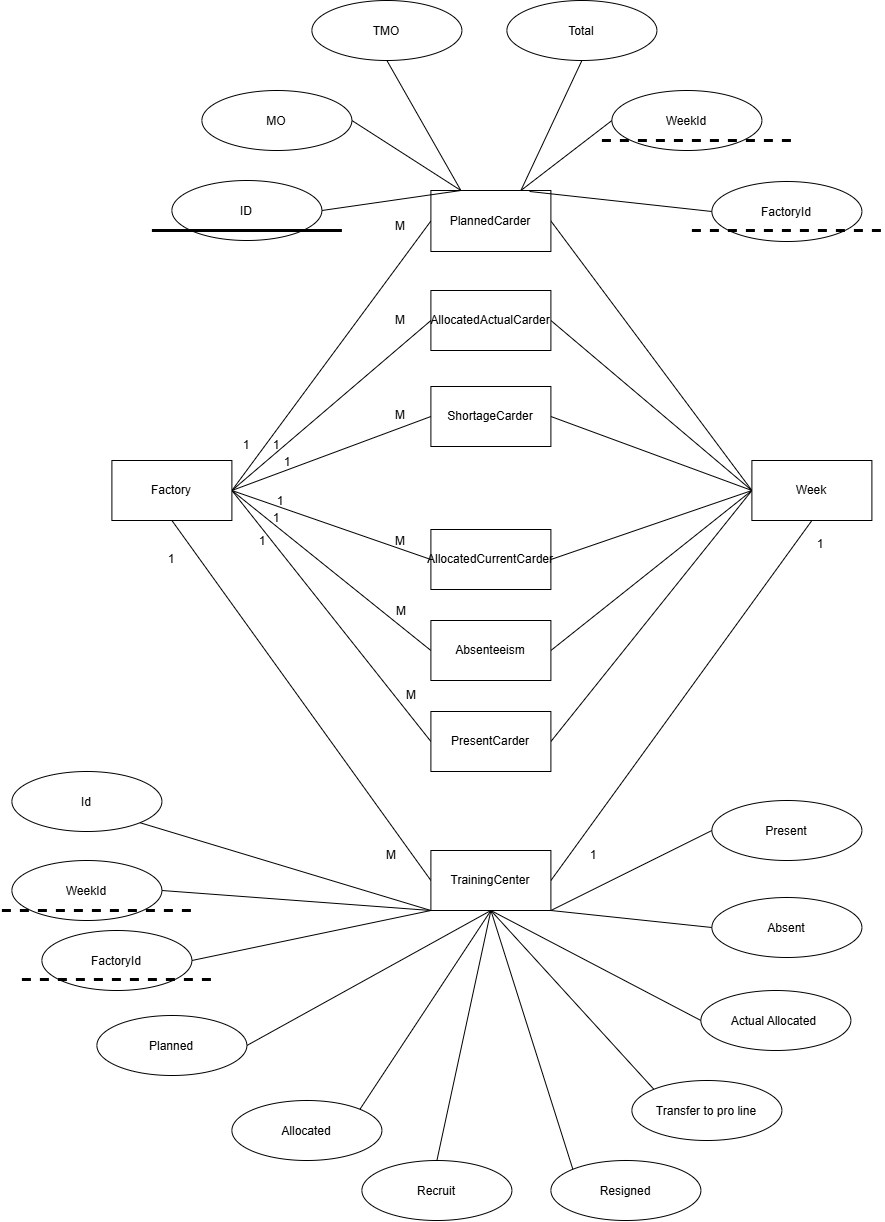

The diagram above was exported from draw.io. Its source (the exported page's mxGraphModel, read from the mxfile embedded in the PNG):
<mxGraphModel dx="2886" dy="1870" grid="1" gridSize="10" guides="1" tooltips="1" connect="1" arrows="1" fold="1" page="1" pageScale="1" pageWidth="1169" pageHeight="827" math="0" shadow="0">
  <root>
    <mxCell id="0" />
    <mxCell id="1" parent="0" />
    <mxCell id="P6XlXTzLuj3p7m-z9Ou--45" edge="1" parent="1" source="P6XlXTzLuj3p7m-z9Ou--1" style="rounded=0;orthogonalLoop=1;jettySize=auto;html=1;exitX=1;exitY=0.5;exitDx=0;exitDy=0;entryX=0;entryY=0.5;entryDx=0;entryDy=0;endArrow=none;endFill=0;" target="P6XlXTzLuj3p7m-z9Ou--3">
      <mxGeometry relative="1" as="geometry" />
    </mxCell>
    <mxCell id="P6XlXTzLuj3p7m-z9Ou--47" edge="1" parent="1" source="P6XlXTzLuj3p7m-z9Ou--1" style="edgeStyle=none;rounded=0;orthogonalLoop=1;jettySize=auto;html=1;exitX=1;exitY=0.5;exitDx=0;exitDy=0;entryX=0;entryY=0.5;entryDx=0;entryDy=0;endArrow=none;endFill=0;" target="P6XlXTzLuj3p7m-z9Ou--4">
      <mxGeometry relative="1" as="geometry" />
    </mxCell>
    <mxCell id="P6XlXTzLuj3p7m-z9Ou--48" edge="1" parent="1" source="P6XlXTzLuj3p7m-z9Ou--1" style="edgeStyle=none;rounded=0;orthogonalLoop=1;jettySize=auto;html=1;exitX=1;exitY=0.5;exitDx=0;exitDy=0;entryX=0;entryY=0.5;entryDx=0;entryDy=0;endArrow=none;endFill=0;" target="P6XlXTzLuj3p7m-z9Ou--5">
      <mxGeometry relative="1" as="geometry" />
    </mxCell>
    <mxCell id="P6XlXTzLuj3p7m-z9Ou--50" edge="1" parent="1" source="P6XlXTzLuj3p7m-z9Ou--1" style="edgeStyle=none;rounded=0;orthogonalLoop=1;jettySize=auto;html=1;exitX=1;exitY=0.5;exitDx=0;exitDy=0;entryX=1;entryY=0.5;entryDx=0;entryDy=0;endArrow=none;endFill=0;" target="P6XlXTzLuj3p7m-z9Ou--6">
      <mxGeometry relative="1" as="geometry" />
    </mxCell>
    <mxCell id="P6XlXTzLuj3p7m-z9Ou--51" edge="1" parent="1" source="P6XlXTzLuj3p7m-z9Ou--1" style="edgeStyle=none;rounded=0;orthogonalLoop=1;jettySize=auto;html=1;exitX=1;exitY=0.5;exitDx=0;exitDy=0;entryX=0;entryY=0.5;entryDx=0;entryDy=0;endArrow=none;endFill=0;" target="P6XlXTzLuj3p7m-z9Ou--7">
      <mxGeometry relative="1" as="geometry" />
    </mxCell>
    <mxCell id="P6XlXTzLuj3p7m-z9Ou--52" edge="1" parent="1" source="P6XlXTzLuj3p7m-z9Ou--1" style="edgeStyle=none;rounded=0;orthogonalLoop=1;jettySize=auto;html=1;exitX=1;exitY=0.5;exitDx=0;exitDy=0;entryX=0;entryY=0.5;entryDx=0;entryDy=0;endArrow=none;endFill=0;" target="P6XlXTzLuj3p7m-z9Ou--8">
      <mxGeometry relative="1" as="geometry" />
    </mxCell>
    <mxCell id="P6XlXTzLuj3p7m-z9Ou--1" parent="1" style="rounded=0;whiteSpace=wrap;html=1;" value="Factory" vertex="1">
      <mxGeometry height="60" width="120" x="40" y="330" as="geometry" />
    </mxCell>
    <mxCell id="P6XlXTzLuj3p7m-z9Ou--53" edge="1" parent="1" source="P6XlXTzLuj3p7m-z9Ou--2" style="edgeStyle=none;rounded=0;orthogonalLoop=1;jettySize=auto;html=1;exitX=0;exitY=0.5;exitDx=0;exitDy=0;entryX=1;entryY=0.5;entryDx=0;entryDy=0;endArrow=none;endFill=0;" target="P6XlXTzLuj3p7m-z9Ou--3">
      <mxGeometry relative="1" as="geometry" />
    </mxCell>
    <mxCell id="P6XlXTzLuj3p7m-z9Ou--54" edge="1" parent="1" source="P6XlXTzLuj3p7m-z9Ou--2" style="edgeStyle=none;rounded=0;orthogonalLoop=1;jettySize=auto;html=1;exitX=0;exitY=0.5;exitDx=0;exitDy=0;entryX=1;entryY=0.5;entryDx=0;entryDy=0;endArrow=none;endFill=0;" target="P6XlXTzLuj3p7m-z9Ou--4">
      <mxGeometry relative="1" as="geometry" />
    </mxCell>
    <mxCell id="P6XlXTzLuj3p7m-z9Ou--55" edge="1" parent="1" source="P6XlXTzLuj3p7m-z9Ou--2" style="edgeStyle=none;rounded=0;orthogonalLoop=1;jettySize=auto;html=1;exitX=0;exitY=0.5;exitDx=0;exitDy=0;entryX=1;entryY=0.5;entryDx=0;entryDy=0;endArrow=none;endFill=0;" target="P6XlXTzLuj3p7m-z9Ou--5">
      <mxGeometry relative="1" as="geometry" />
    </mxCell>
    <mxCell id="P6XlXTzLuj3p7m-z9Ou--57" edge="1" parent="1" source="P6XlXTzLuj3p7m-z9Ou--2" style="edgeStyle=none;rounded=0;orthogonalLoop=1;jettySize=auto;html=1;exitX=0;exitY=0.5;exitDx=0;exitDy=0;entryX=1;entryY=0.5;entryDx=0;entryDy=0;endArrow=none;endFill=0;" target="P6XlXTzLuj3p7m-z9Ou--7">
      <mxGeometry relative="1" as="geometry" />
    </mxCell>
    <mxCell id="P6XlXTzLuj3p7m-z9Ou--58" edge="1" parent="1" source="P6XlXTzLuj3p7m-z9Ou--2" style="edgeStyle=none;rounded=0;orthogonalLoop=1;jettySize=auto;html=1;exitX=0;exitY=0.5;exitDx=0;exitDy=0;entryX=1;entryY=0.5;entryDx=0;entryDy=0;endArrow=none;endFill=0;" target="P6XlXTzLuj3p7m-z9Ou--8">
      <mxGeometry relative="1" as="geometry" />
    </mxCell>
    <mxCell id="P6XlXTzLuj3p7m-z9Ou--2" parent="1" style="rounded=0;whiteSpace=wrap;html=1;" value="Week" vertex="1">
      <mxGeometry height="60" width="120" x="680" y="330" as="geometry" />
    </mxCell>
    <mxCell id="P6XlXTzLuj3p7m-z9Ou--3" parent="1" style="rounded=0;whiteSpace=wrap;html=1;" value="PlannedCarder" vertex="1">
      <mxGeometry height="61" width="120" x="359" y="60" as="geometry" />
    </mxCell>
    <mxCell id="P6XlXTzLuj3p7m-z9Ou--4" parent="1" style="rounded=0;whiteSpace=wrap;html=1;" value="AllocatedActualCarder" vertex="1">
      <mxGeometry height="60" width="120" x="359" y="160" as="geometry" />
    </mxCell>
    <mxCell id="P6XlXTzLuj3p7m-z9Ou--5" parent="1" style="rounded=0;whiteSpace=wrap;html=1;" value="ShortageCarder" vertex="1">
      <mxGeometry height="60" width="120" x="359" y="256" as="geometry" />
    </mxCell>
    <mxCell id="P6XlXTzLuj3p7m-z9Ou--6" parent="1" style="rounded=0;whiteSpace=wrap;html=1;direction=west;" value="AllocatedCurrentCarder" vertex="1">
      <mxGeometry height="60" width="120" x="359" y="399" as="geometry" />
    </mxCell>
    <mxCell id="P6XlXTzLuj3p7m-z9Ou--7" parent="1" style="rounded=0;whiteSpace=wrap;html=1;" value="Absenteeism" vertex="1">
      <mxGeometry height="60" width="120" x="359" y="490" as="geometry" />
    </mxCell>
    <mxCell id="P6XlXTzLuj3p7m-z9Ou--8" parent="1" style="rounded=0;whiteSpace=wrap;html=1;" value="PresentCarder" vertex="1">
      <mxGeometry height="60" width="120" x="359" y="581" as="geometry" />
    </mxCell>
    <mxCell id="P6XlXTzLuj3p7m-z9Ou--59" edge="1" parent="1" source="P6XlXTzLuj3p7m-z9Ou--36" style="edgeStyle=none;rounded=0;orthogonalLoop=1;jettySize=auto;html=1;exitX=0;exitY=0.5;exitDx=0;exitDy=0;entryX=0.5;entryY=1;entryDx=0;entryDy=0;endArrow=none;endFill=0;" target="P6XlXTzLuj3p7m-z9Ou--1">
      <mxGeometry relative="1" as="geometry" />
    </mxCell>
    <mxCell id="P6XlXTzLuj3p7m-z9Ou--60" edge="1" parent="1" source="P6XlXTzLuj3p7m-z9Ou--36" style="edgeStyle=none;rounded=0;orthogonalLoop=1;jettySize=auto;html=1;exitX=1;exitY=0.5;exitDx=0;exitDy=0;entryX=0.5;entryY=1;entryDx=0;entryDy=0;endArrow=none;endFill=0;" target="P6XlXTzLuj3p7m-z9Ou--2">
      <mxGeometry relative="1" as="geometry" />
    </mxCell>
    <mxCell id="P6XlXTzLuj3p7m-z9Ou--36" parent="1" style="rounded=0;whiteSpace=wrap;html=1;" value="TrainingCenter" vertex="1">
      <mxGeometry height="60" width="120" x="359" y="720" as="geometry" />
    </mxCell>
    <mxCell id="P6XlXTzLuj3p7m-z9Ou--56" edge="1" parent="1" source="P6XlXTzLuj3p7m-z9Ou--2" style="edgeStyle=none;rounded=0;orthogonalLoop=1;jettySize=auto;html=1;exitX=0;exitY=0.5;exitDx=0;exitDy=0;entryX=0;entryY=0.5;entryDx=0;entryDy=0;endArrow=none;endFill=0;" target="P6XlXTzLuj3p7m-z9Ou--6">
      <mxGeometry relative="1" as="geometry" />
    </mxCell>
    <mxCell id="P6XlXTzLuj3p7m-z9Ou--68" edge="1" parent="1" source="P6XlXTzLuj3p7m-z9Ou--61" style="edgeStyle=none;rounded=0;orthogonalLoop=1;jettySize=auto;html=1;exitX=1;exitY=0.5;exitDx=0;exitDy=0;entryX=0.25;entryY=0;entryDx=0;entryDy=0;endArrow=none;endFill=0;" target="P6XlXTzLuj3p7m-z9Ou--3">
      <mxGeometry relative="1" as="geometry" />
    </mxCell>
    <mxCell id="P6XlXTzLuj3p7m-z9Ou--61" parent="1" style="ellipse;whiteSpace=wrap;html=1;shapeInside=1;" value="MO" vertex="1">
      <mxGeometry height="60" width="150" x="130" y="-40" as="geometry" />
    </mxCell>
    <mxCell id="P6XlXTzLuj3p7m-z9Ou--69" edge="1" parent="1" source="P6XlXTzLuj3p7m-z9Ou--62" style="edgeStyle=none;rounded=0;orthogonalLoop=1;jettySize=auto;html=1;exitX=0.5;exitY=1;exitDx=0;exitDy=0;entryX=0.25;entryY=0;entryDx=0;entryDy=0;endArrow=none;endFill=0;" target="P6XlXTzLuj3p7m-z9Ou--3">
      <mxGeometry relative="1" as="geometry" />
    </mxCell>
    <mxCell id="P6XlXTzLuj3p7m-z9Ou--62" parent="1" style="ellipse;whiteSpace=wrap;html=1;shapeInside=1;" value="TMO" vertex="1">
      <mxGeometry height="60" width="150" x="240" y="-130" as="geometry" />
    </mxCell>
    <mxCell id="P6XlXTzLuj3p7m-z9Ou--71" edge="1" parent="1" source="P6XlXTzLuj3p7m-z9Ou--63" style="edgeStyle=none;rounded=0;orthogonalLoop=1;jettySize=auto;html=1;exitX=0.5;exitY=1;exitDx=0;exitDy=0;entryX=0.75;entryY=0;entryDx=0;entryDy=0;endArrow=none;endFill=0;" target="P6XlXTzLuj3p7m-z9Ou--3">
      <mxGeometry relative="1" as="geometry" />
    </mxCell>
    <mxCell id="P6XlXTzLuj3p7m-z9Ou--63" parent="1" style="ellipse;whiteSpace=wrap;html=1;shapeInside=1;" value="Total" vertex="1">
      <mxGeometry height="60" width="150" x="435" y="-130" as="geometry" />
    </mxCell>
    <mxCell id="P6XlXTzLuj3p7m-z9Ou--67" edge="1" parent="1" source="P6XlXTzLuj3p7m-z9Ou--64" style="edgeStyle=none;rounded=0;orthogonalLoop=1;jettySize=auto;html=1;exitX=1;exitY=0.5;exitDx=0;exitDy=0;entryX=0.25;entryY=0;entryDx=0;entryDy=0;endArrow=none;endFill=0;" target="P6XlXTzLuj3p7m-z9Ou--3">
      <mxGeometry relative="1" as="geometry" />
    </mxCell>
    <mxCell id="P6XlXTzLuj3p7m-z9Ou--64" parent="1" style="ellipse;whiteSpace=wrap;html=1;shapeInside=1;" value="ID" vertex="1">
      <mxGeometry height="60" width="150" x="100" y="50" as="geometry" />
    </mxCell>
    <mxCell id="P6XlXTzLuj3p7m-z9Ou--72" edge="1" parent="1" source="P6XlXTzLuj3p7m-z9Ou--65" style="edgeStyle=none;rounded=0;orthogonalLoop=1;jettySize=auto;html=1;exitX=0;exitY=0.5;exitDx=0;exitDy=0;entryX=0.75;entryY=0;entryDx=0;entryDy=0;endArrow=none;endFill=0;" target="P6XlXTzLuj3p7m-z9Ou--3">
      <mxGeometry relative="1" as="geometry" />
    </mxCell>
    <mxCell id="P6XlXTzLuj3p7m-z9Ou--65" parent="1" style="ellipse;whiteSpace=wrap;html=1;shapeInside=1;" value="WeekId" vertex="1">
      <mxGeometry height="60" width="150" x="540" y="-40" as="geometry" />
    </mxCell>
    <mxCell id="P6XlXTzLuj3p7m-z9Ou--73" edge="1" parent="1" source="P6XlXTzLuj3p7m-z9Ou--66" style="edgeStyle=none;rounded=0;orthogonalLoop=1;jettySize=auto;html=1;exitX=0;exitY=0.5;exitDx=0;exitDy=0;entryX=0.822;entryY=0.016;entryDx=0;entryDy=0;endArrow=none;endFill=0;entryPerimeter=0;" target="P6XlXTzLuj3p7m-z9Ou--3">
      <mxGeometry relative="1" as="geometry" />
    </mxCell>
    <mxCell id="P6XlXTzLuj3p7m-z9Ou--66" parent="1" style="ellipse;whiteSpace=wrap;html=1;shapeInside=1;" value="FactoryId" vertex="1">
      <mxGeometry height="60" width="150" x="640" y="51" as="geometry" />
    </mxCell>
    <mxCell id="P6XlXTzLuj3p7m-z9Ou--75" edge="1" parent="1" style="endArrow=none;html=1;rounded=0;strokeWidth=3;" value="">
      <mxGeometry height="50" relative="1" width="50" as="geometry">
        <mxPoint x="80" y="100" as="sourcePoint" />
        <mxPoint x="270" y="100" as="targetPoint" />
      </mxGeometry>
    </mxCell>
    <mxCell id="P6XlXTzLuj3p7m-z9Ou--76" edge="1" parent="1" style="endArrow=none;html=1;rounded=0;strokeWidth=3;dashed=1;" value="">
      <mxGeometry height="50" relative="1" width="50" as="geometry">
        <mxPoint x="530" y="10" as="sourcePoint" />
        <mxPoint x="720" y="10" as="targetPoint" />
      </mxGeometry>
    </mxCell>
    <mxCell id="P6XlXTzLuj3p7m-z9Ou--77" edge="1" parent="1" style="endArrow=none;html=1;rounded=0;strokeWidth=3;dashed=1;" value="">
      <mxGeometry height="50" relative="1" width="50" as="geometry">
        <mxPoint x="620" y="100" as="sourcePoint" />
        <mxPoint x="810" y="100" as="targetPoint" />
      </mxGeometry>
    </mxCell>
    <mxCell id="P6XlXTzLuj3p7m-z9Ou--94" edge="1" parent="1" source="P6XlXTzLuj3p7m-z9Ou--78" style="edgeStyle=none;rounded=0;orthogonalLoop=1;jettySize=auto;html=1;exitX=1;exitY=0.5;exitDx=0;exitDy=0;entryX=0.5;entryY=1;entryDx=0;entryDy=0;endArrow=none;endFill=0;" target="P6XlXTzLuj3p7m-z9Ou--36">
      <mxGeometry relative="1" as="geometry" />
    </mxCell>
    <mxCell id="P6XlXTzLuj3p7m-z9Ou--78" parent="1" style="ellipse;whiteSpace=wrap;html=1;shapeInside=1;" value="Planned" vertex="1">
      <mxGeometry height="60" width="150" x="25" y="885" as="geometry" />
    </mxCell>
    <mxCell id="P6XlXTzLuj3p7m-z9Ou--95" edge="1" parent="1" source="P6XlXTzLuj3p7m-z9Ou--79" style="edgeStyle=none;rounded=0;orthogonalLoop=1;jettySize=auto;html=1;exitX=1;exitY=0;exitDx=0;exitDy=0;entryX=0.5;entryY=1;entryDx=0;entryDy=0;endArrow=none;endFill=0;" target="P6XlXTzLuj3p7m-z9Ou--36">
      <mxGeometry relative="1" as="geometry" />
    </mxCell>
    <mxCell id="P6XlXTzLuj3p7m-z9Ou--79" parent="1" style="ellipse;whiteSpace=wrap;html=1;shapeInside=1;" value="Allocated" vertex="1">
      <mxGeometry height="60" width="150" x="160" y="970" as="geometry" />
    </mxCell>
    <mxCell id="P6XlXTzLuj3p7m-z9Ou--96" edge="1" parent="1" source="P6XlXTzLuj3p7m-z9Ou--80" style="edgeStyle=none;rounded=0;orthogonalLoop=1;jettySize=auto;html=1;exitX=0.5;exitY=0;exitDx=0;exitDy=0;entryX=0.5;entryY=1;entryDx=0;entryDy=0;endArrow=none;endFill=0;" target="P6XlXTzLuj3p7m-z9Ou--36">
      <mxGeometry relative="1" as="geometry" />
    </mxCell>
    <mxCell id="P6XlXTzLuj3p7m-z9Ou--80" parent="1" style="ellipse;whiteSpace=wrap;html=1;shapeInside=1;" value="Recruit" vertex="1">
      <mxGeometry height="60" width="150" x="290" y="1030" as="geometry" />
    </mxCell>
    <mxCell id="P6XlXTzLuj3p7m-z9Ou--97" edge="1" parent="1" source="P6XlXTzLuj3p7m-z9Ou--81" style="edgeStyle=none;rounded=0;orthogonalLoop=1;jettySize=auto;html=1;exitX=0;exitY=0;exitDx=0;exitDy=0;entryX=0.5;entryY=1;entryDx=0;entryDy=0;endArrow=none;endFill=0;" target="P6XlXTzLuj3p7m-z9Ou--36">
      <mxGeometry relative="1" as="geometry" />
    </mxCell>
    <mxCell id="P6XlXTzLuj3p7m-z9Ou--81" parent="1" style="ellipse;whiteSpace=wrap;html=1;shapeInside=1;" value="Resigned" vertex="1">
      <mxGeometry height="60" width="150" x="479" y="1030" as="geometry" />
    </mxCell>
    <mxCell id="P6XlXTzLuj3p7m-z9Ou--98" edge="1" parent="1" source="P6XlXTzLuj3p7m-z9Ou--82" style="edgeStyle=none;rounded=0;orthogonalLoop=1;jettySize=auto;html=1;exitX=0;exitY=0;exitDx=0;exitDy=0;entryX=0.5;entryY=1;entryDx=0;entryDy=0;endArrow=none;endFill=0;" target="P6XlXTzLuj3p7m-z9Ou--36">
      <mxGeometry relative="1" as="geometry" />
    </mxCell>
    <mxCell id="P6XlXTzLuj3p7m-z9Ou--82" parent="1" style="ellipse;whiteSpace=wrap;html=1;shapeInside=1;" value="Transfer to pro line" vertex="1">
      <mxGeometry height="60" width="150" x="560" y="950" as="geometry" />
    </mxCell>
    <mxCell id="P6XlXTzLuj3p7m-z9Ou--99" edge="1" parent="1" source="P6XlXTzLuj3p7m-z9Ou--83" style="edgeStyle=none;rounded=0;orthogonalLoop=1;jettySize=auto;html=1;exitX=0;exitY=0.5;exitDx=0;exitDy=0;entryX=0.5;entryY=1;entryDx=0;entryDy=0;endArrow=none;endFill=0;" target="P6XlXTzLuj3p7m-z9Ou--36">
      <mxGeometry relative="1" as="geometry" />
    </mxCell>
    <mxCell id="P6XlXTzLuj3p7m-z9Ou--83" parent="1" style="ellipse;whiteSpace=wrap;html=1;shapeInside=1;" value="Actual Allocated&amp;nbsp;" vertex="1">
      <mxGeometry height="60" width="150" x="629" y="860" as="geometry" />
    </mxCell>
    <mxCell id="P6XlXTzLuj3p7m-z9Ou--102" edge="1" parent="1" source="P6XlXTzLuj3p7m-z9Ou--84" style="edgeStyle=none;rounded=0;orthogonalLoop=1;jettySize=auto;html=1;exitX=0;exitY=0.5;exitDx=0;exitDy=0;entryX=1;entryY=1;entryDx=0;entryDy=0;endArrow=none;endFill=0;" target="P6XlXTzLuj3p7m-z9Ou--36">
      <mxGeometry relative="1" as="geometry" />
    </mxCell>
    <mxCell id="P6XlXTzLuj3p7m-z9Ou--84" parent="1" style="ellipse;whiteSpace=wrap;html=1;shapeInside=1;" value="Absent" vertex="1">
      <mxGeometry height="60" width="150" x="640" y="767" as="geometry" />
    </mxCell>
    <mxCell id="P6XlXTzLuj3p7m-z9Ou--101" edge="1" parent="1" source="P6XlXTzLuj3p7m-z9Ou--85" style="edgeStyle=none;rounded=0;orthogonalLoop=1;jettySize=auto;html=1;exitX=0;exitY=0.5;exitDx=0;exitDy=0;entryX=1;entryY=1;entryDx=0;entryDy=0;endArrow=none;endFill=0;" target="P6XlXTzLuj3p7m-z9Ou--36">
      <mxGeometry relative="1" as="geometry" />
    </mxCell>
    <mxCell id="P6XlXTzLuj3p7m-z9Ou--85" parent="1" style="ellipse;whiteSpace=wrap;html=1;shapeInside=1;" value="Present" vertex="1">
      <mxGeometry height="60" width="150" x="640" y="670" as="geometry" />
    </mxCell>
    <mxCell id="P6XlXTzLuj3p7m-z9Ou--91" edge="1" parent="1" source="P6XlXTzLuj3p7m-z9Ou--86" style="edgeStyle=none;rounded=0;orthogonalLoop=1;jettySize=auto;html=1;exitX=1;exitY=1;exitDx=0;exitDy=0;entryX=0;entryY=1;entryDx=0;entryDy=0;endArrow=none;endFill=0;" target="P6XlXTzLuj3p7m-z9Ou--36">
      <mxGeometry relative="1" as="geometry" />
    </mxCell>
    <mxCell id="P6XlXTzLuj3p7m-z9Ou--86" parent="1" style="ellipse;whiteSpace=wrap;html=1;shapeInside=1;" value="Id" vertex="1">
      <mxGeometry height="60" width="150" x="-60" y="641" as="geometry" />
    </mxCell>
    <mxCell id="P6XlXTzLuj3p7m-z9Ou--92" edge="1" parent="1" source="P6XlXTzLuj3p7m-z9Ou--87" style="edgeStyle=none;rounded=0;orthogonalLoop=1;jettySize=auto;html=1;exitX=1;exitY=0.5;exitDx=0;exitDy=0;entryX=0;entryY=1;entryDx=0;entryDy=0;endArrow=none;endFill=0;" target="P6XlXTzLuj3p7m-z9Ou--36">
      <mxGeometry relative="1" as="geometry" />
    </mxCell>
    <mxCell id="P6XlXTzLuj3p7m-z9Ou--87" parent="1" style="ellipse;whiteSpace=wrap;html=1;shapeInside=1;" value="WeekId" vertex="1">
      <mxGeometry height="60" width="150" x="-60" y="730" as="geometry" />
    </mxCell>
    <mxCell id="P6XlXTzLuj3p7m-z9Ou--93" edge="1" parent="1" source="P6XlXTzLuj3p7m-z9Ou--88" style="edgeStyle=none;rounded=0;orthogonalLoop=1;jettySize=auto;html=1;exitX=1;exitY=0.5;exitDx=0;exitDy=0;entryX=0;entryY=1;entryDx=0;entryDy=0;endArrow=none;endFill=0;" target="P6XlXTzLuj3p7m-z9Ou--36">
      <mxGeometry relative="1" as="geometry" />
    </mxCell>
    <mxCell id="P6XlXTzLuj3p7m-z9Ou--88" parent="1" style="ellipse;whiteSpace=wrap;html=1;shapeInside=1;" value="FactoryId" vertex="1">
      <mxGeometry height="60" width="150" x="-30" y="800" as="geometry" />
    </mxCell>
    <mxCell id="P6XlXTzLuj3p7m-z9Ou--89" edge="1" parent="1" style="endArrow=none;html=1;rounded=0;strokeWidth=3;dashed=1;" value="">
      <mxGeometry height="50" relative="1" width="50" as="geometry">
        <mxPoint x="-70" y="780" as="sourcePoint" />
        <mxPoint x="120" y="780" as="targetPoint" />
      </mxGeometry>
    </mxCell>
    <mxCell id="P6XlXTzLuj3p7m-z9Ou--90" edge="1" parent="1" style="endArrow=none;html=1;rounded=0;strokeWidth=3;dashed=1;" value="">
      <mxGeometry height="50" relative="1" width="50" as="geometry">
        <mxPoint x="-50" y="849" as="sourcePoint" />
        <mxPoint x="140" y="849" as="targetPoint" />
      </mxGeometry>
    </mxCell>
    <mxCell id="P6XlXTzLuj3p7m-z9Ou--103" parent="1" style="text;html=1;whiteSpace=wrap;strokeColor=none;fillColor=none;align=center;verticalAlign=middle;rounded=0;" value="1" vertex="1">
      <mxGeometry height="30" width="60" x="145" y="300" as="geometry" />
    </mxCell>
    <mxCell id="P6XlXTzLuj3p7m-z9Ou--104" parent="1" style="text;html=1;whiteSpace=wrap;strokeColor=none;fillColor=none;align=center;verticalAlign=middle;rounded=0;" value="M" vertex="1">
      <mxGeometry height="30" width="60" x="299" y="81" as="geometry" />
    </mxCell>
    <mxCell id="P6XlXTzLuj3p7m-z9Ou--105" parent="1" style="text;html=1;whiteSpace=wrap;strokeColor=none;fillColor=none;align=center;verticalAlign=middle;rounded=0;" value="1" vertex="1">
      <mxGeometry height="30" width="60" x="175" y="300" as="geometry" />
    </mxCell>
    <mxCell id="P6XlXTzLuj3p7m-z9Ou--106" parent="1" style="text;html=1;whiteSpace=wrap;strokeColor=none;fillColor=none;align=center;verticalAlign=middle;rounded=0;" value="M" vertex="1">
      <mxGeometry height="30" width="60" x="299" y="175" as="geometry" />
    </mxCell>
    <mxCell id="P6XlXTzLuj3p7m-z9Ou--107" parent="1" style="text;html=1;whiteSpace=wrap;strokeColor=none;fillColor=none;align=center;verticalAlign=middle;rounded=0;" value="1" vertex="1">
      <mxGeometry height="30" width="60" x="186" y="317" as="geometry" />
    </mxCell>
    <mxCell id="P6XlXTzLuj3p7m-z9Ou--108" parent="1" style="text;html=1;whiteSpace=wrap;strokeColor=none;fillColor=none;align=center;verticalAlign=middle;rounded=0;" value="M" vertex="1">
      <mxGeometry height="30" width="60" x="299" y="270" as="geometry" />
    </mxCell>
    <mxCell id="P6XlXTzLuj3p7m-z9Ou--110" parent="1" style="text;html=1;whiteSpace=wrap;strokeColor=none;fillColor=none;align=center;verticalAlign=middle;rounded=0;" value="1" vertex="1">
      <mxGeometry height="30" width="60" x="179" y="356" as="geometry" />
    </mxCell>
    <mxCell id="P6XlXTzLuj3p7m-z9Ou--111" parent="1" style="text;html=1;whiteSpace=wrap;strokeColor=none;fillColor=none;align=center;verticalAlign=middle;rounded=0;" value="1" vertex="1">
      <mxGeometry height="16" width="60" x="175" y="380" as="geometry" />
    </mxCell>
    <mxCell id="P6XlXTzLuj3p7m-z9Ou--112" parent="1" style="text;html=1;whiteSpace=wrap;strokeColor=none;fillColor=none;align=center;verticalAlign=middle;rounded=0;" value="1" vertex="1">
      <mxGeometry height="30" width="60" x="161" y="396" as="geometry" />
    </mxCell>
    <mxCell id="P6XlXTzLuj3p7m-z9Ou--113" parent="1" style="text;html=1;whiteSpace=wrap;strokeColor=none;fillColor=none;align=center;verticalAlign=middle;rounded=0;" value="M" vertex="1">
      <mxGeometry height="30" width="60" x="299" y="396" as="geometry" />
    </mxCell>
    <mxCell id="P6XlXTzLuj3p7m-z9Ou--117" parent="1" style="text;html=1;whiteSpace=wrap;strokeColor=none;fillColor=none;align=center;verticalAlign=middle;rounded=0;" value="M" vertex="1">
      <mxGeometry height="30" width="60" x="300" y="466" as="geometry" />
    </mxCell>
    <mxCell id="P6XlXTzLuj3p7m-z9Ou--118" parent="1" style="text;html=1;whiteSpace=wrap;strokeColor=none;fillColor=none;align=center;verticalAlign=middle;rounded=0;" value="M" vertex="1">
      <mxGeometry height="30" width="60" x="310" y="550" as="geometry" />
    </mxCell>
    <mxCell id="P6XlXTzLuj3p7m-z9Ou--119" parent="1" style="text;html=1;whiteSpace=wrap;strokeColor=none;fillColor=none;align=center;verticalAlign=middle;rounded=0;" value="1" vertex="1">
      <mxGeometry height="30" width="60" x="70" y="414" as="geometry" />
    </mxCell>
    <mxCell id="P6XlXTzLuj3p7m-z9Ou--120" parent="1" style="text;html=1;whiteSpace=wrap;strokeColor=none;fillColor=none;align=center;verticalAlign=middle;rounded=0;" value="M" vertex="1">
      <mxGeometry height="30" width="60" x="290" y="710" as="geometry" />
    </mxCell>
    <mxCell id="P6XlXTzLuj3p7m-z9Ou--121" parent="1" style="text;html=1;whiteSpace=wrap;strokeColor=none;fillColor=none;align=center;verticalAlign=middle;rounded=0;" value="1" vertex="1">
      <mxGeometry height="30" width="60" x="719" y="399" as="geometry" />
    </mxCell>
    <mxCell id="P6XlXTzLuj3p7m-z9Ou--122" parent="1" style="text;html=1;whiteSpace=wrap;strokeColor=none;fillColor=none;align=center;verticalAlign=middle;rounded=0;" value="1" vertex="1">
      <mxGeometry height="30" width="60" x="492" y="710" as="geometry" />
    </mxCell>
  </root>
</mxGraphModel>